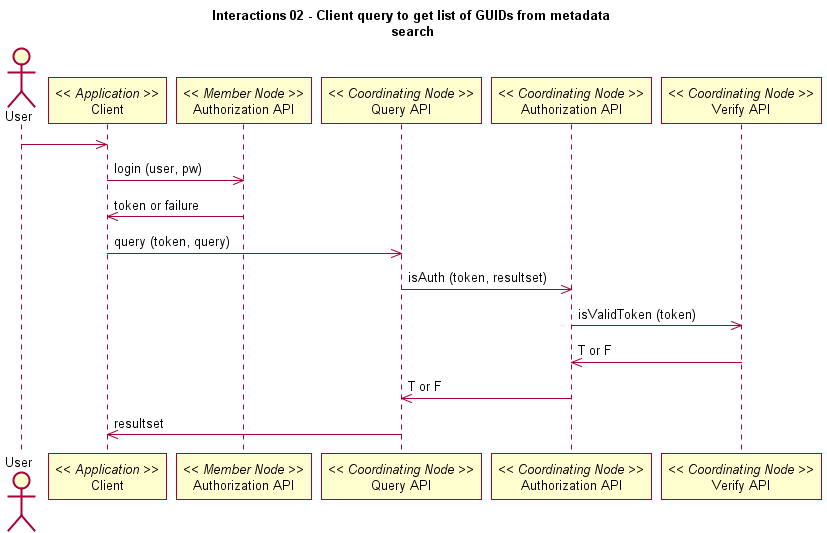

The diagram above was rendered by PlantUML. Its source (embedded in the PNG):
@startuml
title Interactions 02 - Client query to get list of GUIDs from metadata \nsearch
actor User
participant "Client" as app_client << Application >>
User -> app_client
participant "Authorization API" as m_authorize << Member Node >>
app_client -> m_authorize: login (user, pw)
app_client <- m_authorize: token or failure
participant "Query API" as c_query << Coordinating Node >>
app_client -> c_query: query (token, query)
participant "Authorization API" as c_authorize << Coordinating Node >>
c_query -> c_authorize: isAuth (token, resultset)
participant "Verify API" as c_ver << Coordinating Node >>
c_authorize -> c_ver: isValidToken (token)
c_ver -> c_authorize: T or F
c_authorize -> c_query: T or F
c_query -> app_client: resultset
@enduml